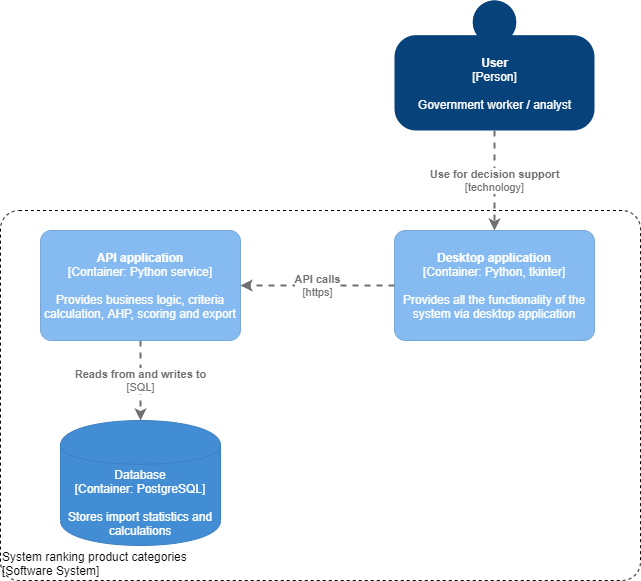

The diagram above was exported from draw.io. Its source (the exported page's mxGraphModel, read from the mxfile embedded in the PNG):
<mxGraphModel dx="2107" dy="1133" grid="1" gridSize="10" guides="1" tooltips="1" connect="1" arrows="1" fold="1" page="1" pageScale="1" pageWidth="827" pageHeight="1169" math="0" shadow="0">
  <root>
    <mxCell id="0" />
    <mxCell id="1" parent="0" />
    <object placeholders="1" c4Name="System ranking product categories" c4Type="ExecutionEnvironment" c4Application="Software System" label="&lt;div style=&quot;text-align: left&quot;&gt;%c4Name%&lt;/div&gt;&lt;div style=&quot;text-align: left&quot;&gt;[%c4Application%]&lt;/div&gt;" id="2">
      <mxCell style="rounded=1;whiteSpace=wrap;html=1;labelBackgroundColor=none;fontColor=#000000;align=left;arcSize=5;strokeColor=#000000;verticalAlign=bottom;metaEdit=1;metaData={&quot;c4Type&quot;:{&quot;editable&quot;:false}};points=[[0.25,0,0],[0.5,0,0],[0.75,0,0],[1,0.25,0],[1,0.5,0],[1,0.75,0],[0.75,1,0],[0.5,1,0],[0.25,1,0],[0,0.75,0],[0,0.5,0],[0,0.25,0]];glass=0;dashed=1;fillColor=none;" vertex="1" parent="1">
        <mxGeometry x="70" y="730" width="640" height="370" as="geometry" />
      </mxCell>
    </object>
    <object placeholders="1" c4Name="Desktop application" c4Type="Container" c4Technology="Python, tkinter" c4Description="Provides all the functionality of the system via desktop application" label="&lt;b&gt;%c4Name%&lt;/b&gt;&lt;div&gt;[%c4Type%: %c4Technology%]&lt;/div&gt;&lt;br&gt;&lt;div&gt;%c4Description%&lt;/div&gt;" id="3">
      <mxCell style="rounded=1;whiteSpace=wrap;html=1;labelBackgroundColor=none;fillColor=#85BBF0;fontColor=#ffffff;align=center;arcSize=10;strokeColor=#78A8D8;metaEdit=1;metaData={&quot;c4Type&quot;:{&quot;editable&quot;:false}};points=[[0.25,0,0],[0.5,0,0],[0.75,0,0],[1,0.25,0],[1,0.5,0],[1,0.75,0],[0.75,1,0],[0.5,1,0],[0.25,1,0],[0,0.75,0],[0,0.5,0],[0,0.25,0]];" vertex="1" parent="1">
        <mxGeometry x="464" y="750" width="200" height="110" as="geometry" />
      </mxCell>
    </object>
    <object placeholders="1" c4Name="User" c4Type="Person" c4Description="Government worker / analyst" label="&lt;b&gt;%c4Name%&lt;/b&gt;&lt;div&gt;[%c4Type%]&lt;/div&gt;&lt;br&gt;&lt;div&gt;%c4Description%&lt;/div&gt;" id="4">
      <mxCell style="html=1;dashed=0;whitespace=wrap;fillColor=#08427b;strokeColor=none;fontColor=#ffffff;shape=mxgraph.c4.person;align=center;metaEdit=1;points=[[0.5,0,0],[1,0.5,0],[1,0.75,0],[0.75,1,0],[0.5,1,0],[0.25,1,0],[0,0.75,0],[0,0.5,0]];metaData={&quot;c4Type&quot;:{&quot;editable&quot;:false}};" vertex="1" parent="1">
        <mxGeometry x="464" y="520" width="200" height="130" as="geometry" />
      </mxCell>
    </object>
    <object placeholders="1" c4Type="Database" c4Technology="PostgreSQL" c4Description="Stores import statistics and calculations" label="%c4Type%&lt;div&gt;[Container:&amp;nbsp;%c4Technology%]&lt;/div&gt;&lt;br&gt;&lt;div&gt;%c4Description%&lt;/div&gt;" id="5">
      <mxCell style="shape=cylinder;whiteSpace=wrap;html=1;boundedLbl=1;rounded=0;labelBackgroundColor=none;fillColor=#438DD5;fontSize=12;fontColor=#ffffff;align=center;strokeColor=#3C7FC0;metaEdit=1;points=[[0.5,0,0],[1,0.25,0],[1,0.5,0],[1,0.75,0],[0.5,1,0],[0,0.75,0],[0,0.5,0],[0,0.25,0]];metaData={&quot;c4Type&quot;:{&quot;editable&quot;:false}};" vertex="1" parent="1">
        <mxGeometry x="130" y="940" width="160" height="125" as="geometry" />
      </mxCell>
    </object>
    <object placeholders="1" c4Type="Relationship" c4Technology="technology" c4Description="Use for decision support" label="&lt;div style=&quot;text-align: left&quot;&gt;&lt;div style=&quot;text-align: center&quot;&gt;&lt;b&gt;%c4Description%&lt;/b&gt;&lt;/div&gt;&lt;div style=&quot;text-align: center&quot;&gt;[%c4Technology%]&lt;/div&gt;&lt;/div&gt;" id="6">
      <mxCell style="edgeStyle=none;rounded=0;html=1;jettySize=auto;orthogonalLoop=1;strokeColor=#707070;strokeWidth=2;fontColor=#707070;jumpStyle=none;dashed=1;metaEdit=1;metaData={&quot;c4Type&quot;:{&quot;editable&quot;:false}};" edge="1" source="4" target="3" parent="1">
        <mxGeometry width="160" relative="1" as="geometry">
          <mxPoint x="834" y="710" as="sourcePoint" />
          <mxPoint x="994" y="710" as="targetPoint" />
        </mxGeometry>
      </mxCell>
    </object>
    <object placeholders="1" c4Type="Relationship" c4Technology="SQL" c4Description="Reads from and writes to" label="&lt;div style=&quot;text-align: left&quot;&gt;&lt;div style=&quot;text-align: center&quot;&gt;&lt;b&gt;%c4Description%&lt;/b&gt;&lt;/div&gt;&lt;div style=&quot;text-align: center&quot;&gt;[%c4Technology%]&lt;/div&gt;&lt;/div&gt;" id="7">
      <mxCell style="edgeStyle=none;rounded=0;html=1;jettySize=auto;orthogonalLoop=1;strokeColor=#707070;strokeWidth=2;fontColor=#707070;jumpStyle=none;dashed=1;metaEdit=1;metaData={&quot;c4Type&quot;:{&quot;editable&quot;:false}};" edge="1" source="8" target="5" parent="1">
        <mxGeometry width="160" relative="1" as="geometry">
          <mxPoint x="481" y="965" as="sourcePoint" />
          <mxPoint x="400" y="797.5" as="targetPoint" />
        </mxGeometry>
      </mxCell>
    </object>
    <object placeholders="1" c4Name="API application" c4Type="Container" c4Technology="Python service" c4Description="Provides business logic, criteria calculation, AHP, scoring and export" label="&lt;b&gt;%c4Name%&lt;/b&gt;&lt;div&gt;[%c4Type%: %c4Technology%]&lt;/div&gt;&lt;br&gt;&lt;div&gt;%c4Description%&lt;/div&gt;" id="8">
      <mxCell style="rounded=1;whiteSpace=wrap;html=1;labelBackgroundColor=none;fillColor=#85BBF0;fontColor=#ffffff;align=center;arcSize=10;strokeColor=#78A8D8;metaEdit=1;metaData={&quot;c4Type&quot;:{&quot;editable&quot;:false}};points=[[0.25,0,0],[0.5,0,0],[0.75,0,0],[1,0.25,0],[1,0.5,0],[1,0.75,0],[0.75,1,0],[0.5,1,0],[0.25,1,0],[0,0.75,0],[0,0.5,0],[0,0.25,0]];" vertex="1" parent="1">
        <mxGeometry x="110" y="750" width="200" height="110" as="geometry" />
      </mxCell>
    </object>
    <object placeholders="1" c4Type="Relationship" c4Technology="https" c4Description="API calls" label="&lt;div style=&quot;text-align: left&quot;&gt;&lt;div style=&quot;text-align: center&quot;&gt;&lt;b&gt;%c4Description%&lt;/b&gt;&lt;/div&gt;&lt;div style=&quot;text-align: center&quot;&gt;[%c4Technology%]&lt;/div&gt;&lt;/div&gt;" id="9">
      <mxCell style="edgeStyle=none;rounded=0;html=1;jettySize=auto;orthogonalLoop=1;strokeColor=#707070;strokeWidth=2;fontColor=#707070;jumpStyle=none;dashed=1;metaEdit=1;metaData={&quot;c4Type&quot;:{&quot;editable&quot;:false}};" edge="1" source="3" target="8" parent="1">
        <mxGeometry width="160" relative="1" as="geometry">
          <mxPoint x="300" y="690" as="sourcePoint" />
          <mxPoint x="460" y="690" as="targetPoint" />
        </mxGeometry>
      </mxCell>
    </object>
  </root>
</mxGraphModel>